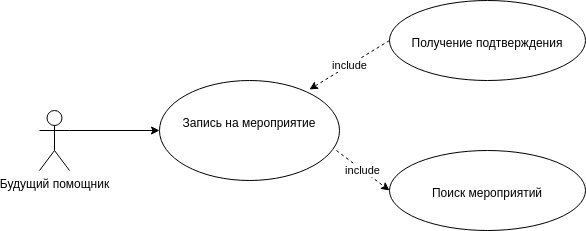

The diagram above was exported from draw.io. Its source (the exported page's mxGraphModel, read from the mxfile embedded in the PNG):
<mxGraphModel dx="1422" dy="707" grid="1" gridSize="10" guides="1" tooltips="1" connect="1" arrows="1" fold="1" page="1" pageScale="1" pageWidth="827" pageHeight="1169" math="0" shadow="0">
  <root>
    <mxCell id="0" />
    <mxCell id="1" parent="0" />
    <mxCell id="fawLsu2IB9d_JD_EM7sm-48" value="Будущий помощник" style="shape=umlActor;verticalLabelPosition=bottom;verticalAlign=top;html=1;outlineConnect=0;" vertex="1" parent="1">
      <mxGeometry x="100" y="310" width="30" height="60" as="geometry" />
    </mxCell>
    <mxCell id="fawLsu2IB9d_JD_EM7sm-49" value="&lt;br&gt;&lt;br&gt;Запись на мероприятие" style="ellipse;whiteSpace=wrap;html=1;verticalAlign=top;align=center;" vertex="1" parent="1">
      <mxGeometry x="220" y="280" width="180" height="100" as="geometry" />
    </mxCell>
    <mxCell id="fawLsu2IB9d_JD_EM7sm-50" value="" style="endArrow=classic;html=1;rounded=0;entryX=0;entryY=0.5;entryDx=0;entryDy=0;" edge="1" parent="1" target="fawLsu2IB9d_JD_EM7sm-49">
      <mxGeometry width="50" height="50" relative="1" as="geometry">
        <mxPoint x="130" y="330" as="sourcePoint" />
        <mxPoint x="230" y="330" as="targetPoint" />
      </mxGeometry>
    </mxCell>
    <mxCell id="fawLsu2IB9d_JD_EM7sm-51" value="&lt;br&gt;&lt;br&gt;Поиск мероприятий" style="ellipse;whiteSpace=wrap;html=1;verticalAlign=top;" vertex="1" parent="1">
      <mxGeometry x="450" y="350" width="196" height="80" as="geometry" />
    </mxCell>
    <mxCell id="fawLsu2IB9d_JD_EM7sm-52" value="include" style="endArrow=classic;html=1;rounded=0;entryX=0;entryY=0.5;entryDx=0;entryDy=0;dashed=1;exitX=0.983;exitY=0.7;exitDx=0;exitDy=0;exitPerimeter=0;" edge="1" parent="1" source="fawLsu2IB9d_JD_EM7sm-49" target="fawLsu2IB9d_JD_EM7sm-51">
      <mxGeometry width="50" height="50" relative="1" as="geometry">
        <mxPoint x="410" y="360" as="sourcePoint" />
        <mxPoint x="410" y="260" as="targetPoint" />
      </mxGeometry>
    </mxCell>
    <mxCell id="fawLsu2IB9d_JD_EM7sm-53" value="&lt;br&gt;&lt;br&gt;Получение подтверждения" style="ellipse;whiteSpace=wrap;html=1;verticalAlign=top;" vertex="1" parent="1">
      <mxGeometry x="450" y="200" width="196" height="80" as="geometry" />
    </mxCell>
    <mxCell id="fawLsu2IB9d_JD_EM7sm-54" value="include" style="endArrow=classic;html=1;rounded=0;entryX=0.833;entryY=0.09;entryDx=0;entryDy=0;dashed=1;exitX=0;exitY=0.5;exitDx=0;exitDy=0;entryPerimeter=0;" edge="1" parent="1" source="fawLsu2IB9d_JD_EM7sm-53" target="fawLsu2IB9d_JD_EM7sm-49">
      <mxGeometry width="50" height="50" relative="1" as="geometry">
        <mxPoint x="290" y="140" as="sourcePoint" />
        <mxPoint x="343.92" y="160" as="targetPoint" />
      </mxGeometry>
    </mxCell>
  </root>
</mxGraphModel>